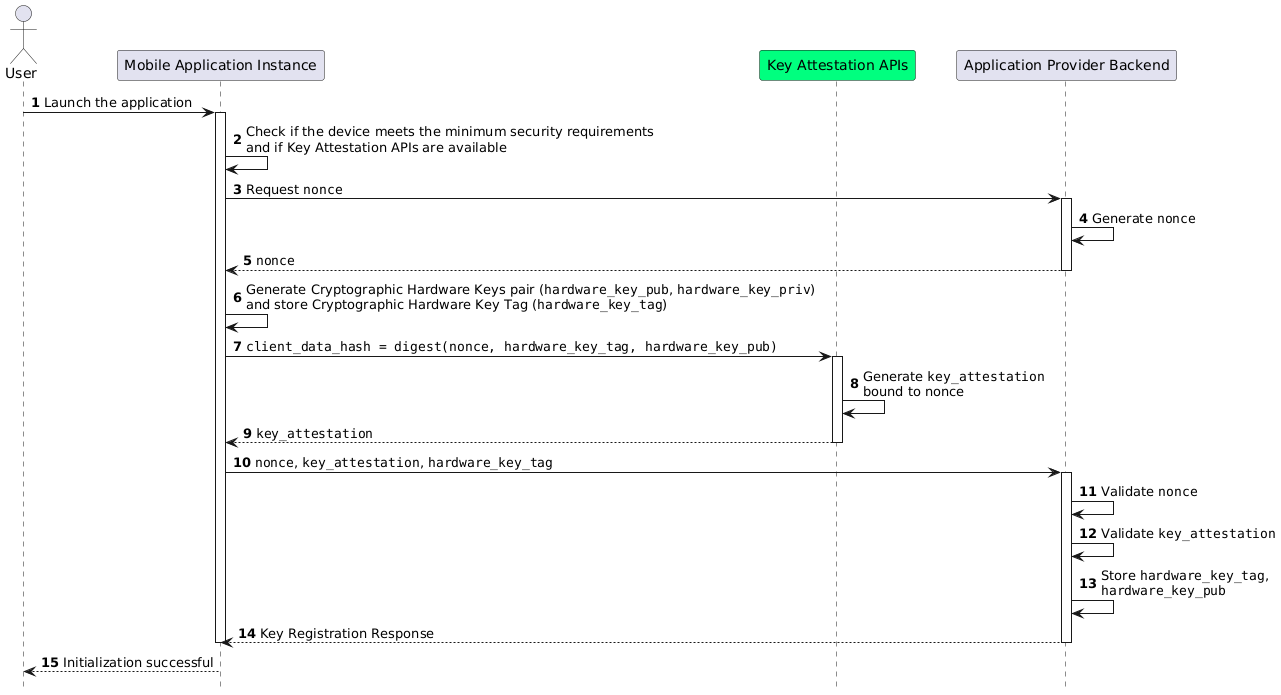

The diagram above was rendered by PlantUML. Its source (embedded in the PNG):
@startuml Mobile App Initialization
autonumber
hide footbox

'Participants
actor "User" as user
participant "Mobile Application Instance" as app 
participant "Key Attestation APIs" as aats #springgreen
participant "Application Provider Backend" as bck

user->app: Launch the application
activate app

app->app: Check if the device meets the minimum security requirements\nand if Key Attestation APIs are available

app->bck: Request ""nonce""
activate bck

bck->bck: Generate ""nonce""

bck-->app: ""nonce""
deactivate bck

app->app: Generate Cryptographic Hardware Keys pair (""hardware_key_pub"", ""hardware_key_priv"")\nand store Cryptographic Hardware Key Tag (""hardware_key_tag"")

app->aats: ""client_data_hash = digest(nonce, hardware_key_tag, hardware_key_pub)""
activate aats

aats->aats: Generate ""key_attestation""\nbound to nonce

aats-->app: ""key_attestation"" 
deactivate aats

app->bck: ""nonce"", ""key_attestation"", ""hardware_key_tag""
activate bck

bck->bck: Validate ""nonce""

bck->bck: Validate ""key_attestation""

bck->bck: Store ""hardware_key_tag"",\n""hardware_key_pub""

bck-->app: Key Registration Response

deactivate bck
deactivate app

app-->user: Initialization successful
@enduml